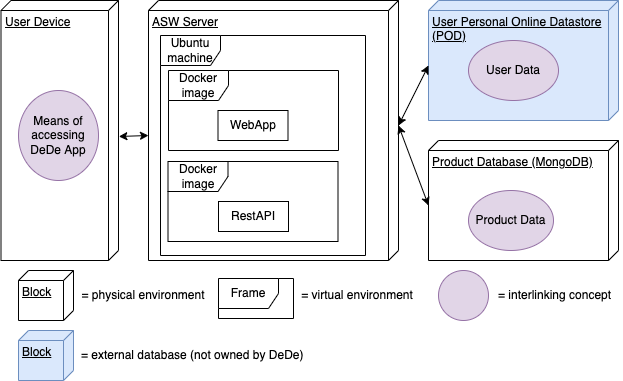

The diagram above was exported from draw.io. Its source (the exported page's mxGraphModel, read from the mxfile embedded in the PNG):
<mxGraphModel dx="901" dy="513" grid="1" gridSize="10" guides="1" tooltips="1" connect="1" arrows="1" fold="1" page="1" pageScale="1" pageWidth="850" pageHeight="1100" math="0" shadow="0">
  <root>
    <mxCell id="0" />
    <mxCell id="1" parent="0" />
    <mxCell id="JSb57pqOfP_h8tuW88li-4" value="ASW Server&lt;br&gt;" style="verticalAlign=top;align=left;spacingTop=8;spacingLeft=2;spacingRight=12;shape=cube;size=10;direction=south;fontStyle=4;html=1;labelBackgroundColor=default;fillColor=default;gradientColor=none;" parent="1" vertex="1">
      <mxGeometry x="280" y="140" width="250" height="260" as="geometry" />
    </mxCell>
    <mxCell id="LSUrhdZy8173mibNzUSE-11" value="Ubuntu machine" style="shape=umlFrame;whiteSpace=wrap;html=1;" parent="1" vertex="1">
      <mxGeometry x="292" y="175" width="205" height="220" as="geometry" />
    </mxCell>
    <mxCell id="LSUrhdZy8173mibNzUSE-12" value="Docker image" style="shape=umlFrame;whiteSpace=wrap;html=1;" parent="1" vertex="1">
      <mxGeometry x="300" y="210" width="170" height="80" as="geometry" />
    </mxCell>
    <mxCell id="JSb57pqOfP_h8tuW88li-3" value="User Device&lt;br&gt;" style="verticalAlign=top;align=left;spacingTop=8;spacingLeft=2;spacingRight=12;shape=cube;size=10;direction=south;fontStyle=4;html=1;labelBackgroundColor=default;fillColor=default;gradientColor=none;" parent="1" vertex="1">
      <mxGeometry x="132.5" y="140" width="117.5" height="260" as="geometry" />
    </mxCell>
    <mxCell id="JSb57pqOfP_h8tuW88li-5" value="User Personal Online Datastore&lt;br&gt;(POD)" style="verticalAlign=top;align=left;spacingTop=8;spacingLeft=2;spacingRight=12;shape=cube;size=10;direction=south;fontStyle=4;html=1;labelBackgroundColor=none;fillColor=#dae8fc;strokeColor=#6c8ebf;" parent="1" vertex="1">
      <mxGeometry x="560" y="140" width="190" height="120" as="geometry" />
    </mxCell>
    <mxCell id="JSb57pqOfP_h8tuW88li-6" value="Product Database (MongoDB)" style="verticalAlign=top;align=left;spacingTop=8;spacingLeft=2;spacingRight=12;shape=cube;size=10;direction=south;fontStyle=4;html=1;labelBackgroundColor=default;fillColor=default;gradientColor=none;" parent="1" vertex="1">
      <mxGeometry x="560" y="280" width="190" height="120" as="geometry" />
    </mxCell>
    <mxCell id="jitu6x5pNLdIVCdht5CW-4" value="User Data" style="ellipse;whiteSpace=wrap;html=1;fillColor=#e1d5e7;strokeColor=#9673a6;" parent="1" vertex="1">
      <mxGeometry x="600" y="180" width="90" height="60" as="geometry" />
    </mxCell>
    <mxCell id="jitu6x5pNLdIVCdht5CW-5" value="Means of accessing DeDe App" style="ellipse;whiteSpace=wrap;html=1;fillColor=#e1d5e7;strokeColor=#9673a6;" parent="1" vertex="1">
      <mxGeometry x="150" y="230" width="80" height="90" as="geometry" />
    </mxCell>
    <mxCell id="jitu6x5pNLdIVCdht5CW-6" value="Product Data" style="ellipse;whiteSpace=wrap;html=1;fillColor=#e1d5e7;strokeColor=#9673a6;" parent="1" vertex="1">
      <mxGeometry x="600" y="330" width="85" height="60" as="geometry" />
    </mxCell>
    <mxCell id="jitu6x5pNLdIVCdht5CW-11" style="edgeStyle=orthogonalEdgeStyle;rounded=0;orthogonalLoop=1;jettySize=auto;html=1;exitX=0.5;exitY=1;exitDx=0;exitDy=0;" parent="1" edge="1">
      <mxGeometry relative="1" as="geometry">
        <mxPoint x="389" y="214" as="sourcePoint" />
        <mxPoint x="389" y="214" as="targetPoint" />
      </mxGeometry>
    </mxCell>
    <mxCell id="jitu6x5pNLdIVCdht5CW-22" value="" style="endArrow=classic;startArrow=classic;html=1;rounded=0;exitX=0.523;exitY=-0.003;exitDx=0;exitDy=0;exitPerimeter=0;entryX=0;entryY=0;entryDx=135;entryDy=250;entryPerimeter=0;" parent="1" source="JSb57pqOfP_h8tuW88li-3" target="JSb57pqOfP_h8tuW88li-4" edge="1">
      <mxGeometry width="50" height="50" relative="1" as="geometry">
        <mxPoint x="400" y="410" as="sourcePoint" />
        <mxPoint x="270" y="276" as="targetPoint" />
      </mxGeometry>
    </mxCell>
    <mxCell id="jitu6x5pNLdIVCdht5CW-23" value="" style="endArrow=classic;startArrow=classic;html=1;rounded=0;entryX=0;entryY=0;entryDx=65;entryDy=190;entryPerimeter=0;exitX=0;exitY=0;exitDx=125;exitDy=0;exitPerimeter=0;" parent="1" source="JSb57pqOfP_h8tuW88li-4" target="JSb57pqOfP_h8tuW88li-5" edge="1">
      <mxGeometry width="50" height="50" relative="1" as="geometry">
        <mxPoint x="400" y="410" as="sourcePoint" />
        <mxPoint x="450" y="360" as="targetPoint" />
      </mxGeometry>
    </mxCell>
    <mxCell id="jitu6x5pNLdIVCdht5CW-24" value="" style="endArrow=classic;startArrow=classic;html=1;rounded=0;entryX=0;entryY=0;entryDx=125;entryDy=0;entryPerimeter=0;exitX=0;exitY=0;exitDx=65;exitDy=190;exitPerimeter=0;" parent="1" source="JSb57pqOfP_h8tuW88li-6" target="JSb57pqOfP_h8tuW88li-4" edge="1">
      <mxGeometry width="50" height="50" relative="1" as="geometry">
        <mxPoint x="400" y="410" as="sourcePoint" />
        <mxPoint x="450" y="360" as="targetPoint" />
      </mxGeometry>
    </mxCell>
    <mxCell id="ya4aU-2xdx_BKsatbSkK-1" value="" style="ellipse;whiteSpace=wrap;html=1;fillColor=#e1d5e7;strokeColor=#9673a6;" parent="1" vertex="1">
      <mxGeometry x="570" y="410" width="50" height="50" as="geometry" />
    </mxCell>
    <mxCell id="ya4aU-2xdx_BKsatbSkK-2" value="Block" style="verticalAlign=top;align=left;spacingTop=8;spacingLeft=2;spacingRight=12;shape=cube;size=10;direction=south;fontStyle=4;html=1;" parent="1" vertex="1">
      <mxGeometry x="150" y="410" width="55" height="50" as="geometry" />
    </mxCell>
    <mxCell id="ya4aU-2xdx_BKsatbSkK-4" value="= physical environment" style="text;html=1;strokeColor=none;fillColor=none;align=center;verticalAlign=middle;whiteSpace=wrap;rounded=0;" parent="1" vertex="1">
      <mxGeometry x="170" y="420" width="210" height="30" as="geometry" />
    </mxCell>
    <mxCell id="LSUrhdZy8173mibNzUSE-13" value="Frame" style="shape=umlFrame;whiteSpace=wrap;html=1;" parent="1" vertex="1">
      <mxGeometry x="350" y="418" width="75" height="40" as="geometry" />
    </mxCell>
    <mxCell id="LSUrhdZy8173mibNzUSE-14" value="= virtual environment" style="text;html=1;strokeColor=none;fillColor=none;align=center;verticalAlign=middle;whiteSpace=wrap;rounded=0;" parent="1" vertex="1">
      <mxGeometry x="422" y="420" width="134" height="30" as="geometry" />
    </mxCell>
    <mxCell id="hqMz3Ooq_SuyzRGgj5xk-1" value="= interlinking concept" style="text;strokeColor=none;fillColor=none;align=left;verticalAlign=middle;spacingLeft=4;spacingRight=4;overflow=hidden;points=[[0,0.5],[1,0.5]];portConstraint=eastwest;rotatable=0;" parent="1" vertex="1">
      <mxGeometry x="624" y="418" width="130" height="32" as="geometry" />
    </mxCell>
    <mxCell id="jitu6x5pNLdIVCdht5CW-1" value="WebApp" style="rounded=0;whiteSpace=wrap;html=1;" parent="1" vertex="1">
      <mxGeometry x="349.5" y="250" width="70" height="30" as="geometry" />
    </mxCell>
    <mxCell id="YnH8M0J8ey9dc8Aq4cpV-1" value="Docker image" style="shape=umlFrame;whiteSpace=wrap;html=1;" vertex="1" parent="1">
      <mxGeometry x="299.5" y="301" width="170" height="80" as="geometry" />
    </mxCell>
    <mxCell id="YnH8M0J8ey9dc8Aq4cpV-2" value="RestAPI" style="rounded=0;whiteSpace=wrap;html=1;" vertex="1" parent="1">
      <mxGeometry x="350" y="341" width="70" height="30" as="geometry" />
    </mxCell>
    <mxCell id="YnH8M0J8ey9dc8Aq4cpV-4" value="Block" style="verticalAlign=top;align=left;spacingTop=8;spacingLeft=2;spacingRight=12;shape=cube;size=10;direction=south;fontStyle=4;html=1;fillColor=#dae8fc;strokeColor=#6c8ebf;" vertex="1" parent="1">
      <mxGeometry x="150" y="470" width="55" height="50" as="geometry" />
    </mxCell>
    <mxCell id="YnH8M0J8ey9dc8Aq4cpV-5" value="= external database (not owned by DeDe)" style="text;html=1;strokeColor=none;fillColor=none;align=left;verticalAlign=middle;whiteSpace=wrap;rounded=0;" vertex="1" parent="1">
      <mxGeometry x="211" y="480" width="339" height="30" as="geometry" />
    </mxCell>
  </root>
</mxGraphModel>